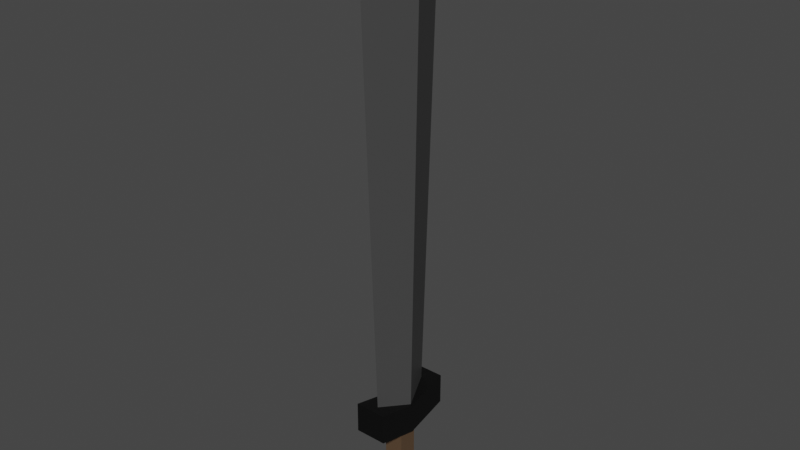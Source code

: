# Source: sword.blend  (saved by Blender 2.93.20; exported with 4.5.12 LTS)
import bpy
from mathutils import Matrix  # noqa: F401  (used for matrix-valued properties, if any)

bpy.ops.wm.read_factory_settings(use_empty=True)
scene = bpy.context.scene
scene.name = 'Scene'

# ---- collections
col_collection = bpy.data.collections.new('Collection'); scene.collection.children.link(col_collection)

# ---- materials (node trees are filled in below, after node groups)
mat_material_001 = bpy.data.materials.new('Material.001')
mat_material_001.use_transparent_shadow = False
mat_material_002 = bpy.data.materials.new('Material.002')
mat_material_002.use_transparent_shadow = False
mat_material = bpy.data.materials.new('Material')
mat_material.alpha_threshold = 0.0
mat_material.use_transparent_shadow = False
mat_material.line_color = (0.0, 0.0, 0.0, 1.0)

# ---- material node trees
mat_material_001.use_nodes = True; mat_material_001.node_tree.nodes.clear()
_N = mat_material_001.node_tree.nodes; _L = mat_material_001.node_tree.links
n0 = _N.new('ShaderNodeBsdfPrincipled'); n0.name = 'Principled BSDF'; n0.location = (10, 300)
n0.distribution = 'GGX'
n0.subsurface_method = 'BURLEY'
n0.inputs[0].default_value = (0.05963, 0.05963, 0.05963, 1.0)
n0.inputs[3].default_value = 1.45
n0.inputs[27].default_value = (0.0, 0.0, 0.0, 1.0)
n0.inputs[28].default_value = 1.0
n1 = _N.new('ShaderNodeOutputMaterial'); n1.name = 'Material Output'; n1.location = (300, 300)
_L.new(n0.outputs[0], n1.inputs[0])
n1.is_active_output = True
mat_material_002.use_nodes = True; mat_material_002.node_tree.nodes.clear()
_N = mat_material_002.node_tree.nodes; _L = mat_material_002.node_tree.links
n0 = _N.new('ShaderNodeBsdfPrincipled'); n0.name = 'Principled BSDF'; n0.location = (10, 300)
n0.distribution = 'GGX'
n0.subsurface_method = 'BURLEY'
n0.inputs[0].default_value = (0.0, 0.0, 0.0, 1.0)
n0.inputs[3].default_value = 1.45
n0.inputs[27].default_value = (0.0, 0.0, 0.0, 1.0)
n0.inputs[28].default_value = 1.0
n1 = _N.new('ShaderNodeOutputMaterial'); n1.name = 'Material Output'; n1.location = (300, 300)
_L.new(n0.outputs[0], n1.inputs[0])
n1.is_active_output = True
mat_material.use_nodes = True; mat_material.node_tree.nodes.clear()
_N = mat_material.node_tree.nodes; _L = mat_material.node_tree.links
n0 = _N.new('ShaderNodeOutputMaterial'); n0.name = 'Material Output'; n0.location = (300, 300)
n1 = _N.new('ShaderNodeBsdfPrincipled'); n1.name = 'Principled BSDF'; n1.location = (10, 300)
n1.distribution = 'GGX'
n1.subsurface_method = 'BURLEY'
n1.inputs[0].default_value = (0.1027, 0.06213, 0.03466, 1.0)
n1.inputs[2].default_value = 0.4
n1.inputs[3].default_value = 1.45
n1.inputs[27].default_value = (0.0, 0.0, 0.0, 1.0)
n1.inputs[28].default_value = 1.0
_L.new(n1.outputs[0], n0.inputs[0])
n0.is_active_output = True

# ---- world
world_world = bpy.data.worlds.new('World'); scene.world = world_world
world_world.use_nodes = True; world_world.node_tree.nodes.clear()
_N = world_world.node_tree.nodes; _L = world_world.node_tree.links
n0 = _N.new('ShaderNodeOutputWorld'); n0.name = 'World Output'; n0.location = (300, 300)
n1 = _N.new('ShaderNodeBackground'); n1.name = 'Background'; n1.location = (10, 300)
n1.inputs[0].default_value = (0.05088, 0.05088, 0.05088, 1.0)
_L.new(n1.outputs[0], n0.inputs[0])
n0.is_active_output = True
world_world.color = (0.05088, 0.05088, 0.05088)
world_world.use_sun_shadow = False
world_world.sun_shadow_jitter_overblur = 0.0

# ---- meshes
me_cube = bpy.data.meshes.new('Cube')
me_cube.from_pydata([(7.708, 0.2922, 0.2922), (7.708, 0.7027, -0.7027), (7.708, -0.7027, 0.7027), (7.708, -0.2922, -0.2922), (-1.0, 0.1951, 0.1951), (-1.0, 0.4693, -0.4693), (-1.0, -0.4693, 0.4693), (-1.0, -0.1951, -0.1951), (9.433, 0.0, 0.0)], [], [(0, 4, 6, 2), (3, 2, 6, 7), (7, 6, 4, 5), (5, 1, 3, 7), (0, 2, 8), (5, 4, 0, 1), (2, 3, 8), (1, 0, 8), (3, 1, 8)])
_uv = me_cube.uv_layers.new(name='UVMap')
_uv.uv.foreach_set('vector', [0.625, 0.5, 0.875, 0.5, 0.875, 0.75, 0.625, 0.75, 0.375, 0.75, 0.625, 0.75, 0.625, 1.0, 0.375, 1.0, 0.375, 0.0, 0.625, 0.0, 0.625, 0.25, 0.375, 0.25, 0.125, 0.5, 0.375, 0.5, 0.375, 0.75, 0.125, 0.75, 0.625, 0.5, 0.625, 0.75, 0.625, 0.5, 0.375, 0.25, 0.625, 0.25, 0.625, 0.5, 0.375, 0.5, 0.625, 0.75, 0.375, 0.75, 0.625, 0.75, 0.375, 0.5, 0.625, 0.5, 0.375, 0.5, 0.375, 0.75, 0.375, 0.5, 0.375, 0.75])
me_cube.materials.append(mat_material_001)
me_cube.use_remesh_preserve_volume = False
me_cube.use_remesh_preserve_attributes = False
me_cube.use_mirror_vertex_groups = False
me_cube.update()
me_cube_001 = bpy.data.meshes.new('Cube.001')
me_cube_001.from_pydata([(-0.3213, -0.9047, -0.3292), (-0.3213, -0.9047, 0.3292), (-0.3213, 0.9047, -0.3292), (-0.3213, 0.9047, 0.3292), (0.3213, -0.9047, -0.3292), (0.3213, -0.9047, 0.3292), (0.3213, 0.9047, -0.3292), (0.3213, 0.9047, 0.3292), (-0.556, 0.0, -0.3292), (-0.556, 0.0, 0.3292), (0.08659, 0.0, -0.3292), (0.08659, 0.0, 0.3292)], [], [(8, 9, 3, 2), (2, 3, 7, 6), (10, 11, 5, 4), (4, 5, 1, 0), (8, 10, 4, 0), (11, 9, 1, 5), (7, 3, 9, 11), (2, 6, 10, 8), (6, 7, 11, 10), (0, 1, 9, 8)])
_uv = me_cube_001.uv_layers.new(name='UVMap')
_uv.uv.foreach_set('vector', [0.375, 0.125, 0.625, 0.125, 0.625, 0.25, 0.375, 0.25, 0.375, 0.25, 0.625, 0.25, 0.625, 0.5, 0.375, 0.5, 0.375, 0.625, 0.625, 0.625, 0.625, 0.75, 0.375, 0.75, 0.375, 0.75, 0.625, 0.75, 0.625, 1.0, 0.375, 1.0, 0.125, 0.625, 0.375, 0.625, 0.375, 0.75, 0.125, 0.75, 0.625, 0.625, 0.875, 0.625, 0.875, 0.75, 0.625, 0.75, 0.625, 0.5, 0.875, 0.5, 0.875, 0.625, 0.625, 0.625, 0.125, 0.5, 0.375, 0.5, 0.375, 0.625, 0.125, 0.625, 0.375, 0.5, 0.625, 0.5, 0.625, 0.625, 0.375, 0.625, 0.375, 0.0, 0.625, 0.0, 0.625, 0.125, 0.375, 0.125])
me_cube_001.materials.append(mat_material_002)
me_cube_001.use_remesh_fix_poles = True
me_cube_001.use_remesh_preserve_attributes = False
me_cube_001.update()
me_cube_002 = bpy.data.meshes.new('Cube.002')
me_cube_002.from_pydata([(-7.968, -1.497, -1.497), (-7.968, -1.497, 1.497), (-7.968, 1.497, -1.497), (-7.968, 1.497, 1.497), (1.794, -1.0, -1.0), (1.794, -1.0, 1.0), (1.794, 1.0, -1.0), (1.794, 1.0, 1.0), (-7.134, 1.169, -1.169), (-7.134, 1.169, 1.169), (-7.134, -1.169, -1.169), (-7.134, -1.169, 1.169), (-6.907, 1.0, 1.0), (-6.907, -1.0, -1.0), (-6.907, 1.0, -1.0), (-6.907, -1.0, 1.0)], [], [(0, 1, 3, 2), (14, 12, 7, 6), (6, 7, 5, 4), (10, 11, 1, 0), (14, 6, 4, 13), (9, 3, 1, 11), (12, 9, 11, 15), (2, 8, 10, 0), (13, 15, 11, 10), (2, 3, 9, 8), (4, 5, 15, 13), (7, 12, 15, 5), (8, 14, 13, 10), (8, 9, 12, 14)])
_uv = me_cube_002.uv_layers.new(name='UVMap')
_uv.uv.foreach_set('vector', [0.375, 0.0, 0.625, 0.0, 0.625, 0.25, 0.375, 0.25, 0.375, 0.2897, 0.625, 0.2897, 0.625, 0.5, 0.375, 0.5, 0.375, 0.5, 0.625, 0.5, 0.625, 0.75, 0.375, 0.75, 0.375, 0.9717, 0.625, 0.9717, 0.625, 1.0, 0.375, 1.0, 0.1647, 0.5, 0.375, 0.5, 0.375, 0.75, 0.1647, 0.75, 0.8467, 0.5, 0.875, 0.5, 0.875, 0.75, 0.8467, 0.75, 0.8353, 0.5, 0.8467, 0.5, 0.8467, 0.75, 0.8353, 0.75, 0.125, 0.5, 0.1533, 0.5, 0.1533, 0.75, 0.125, 0.75, 0.375, 0.9603, 0.625, 0.9603, 0.625, 0.9717, 0.375, 0.9717, 0.375, 0.25, 0.625, 0.25, 0.625, 0.2783, 0.375, 0.2783, 0.375, 0.75, 0.625, 0.75, 0.625, 0.9603, 0.375, 0.9603, 0.625, 0.5, 0.8353, 0.5, 0.8353, 0.75, 0.625, 0.75, 0.1533, 0.5, 0.1647, 0.5, 0.1647, 0.75, 0.1533, 0.75, 0.375, 0.2783, 0.625, 0.2783, 0.625, 0.2897, 0.375, 0.2897])
me_cube_002.materials.append(mat_material)
me_cube_002.use_remesh_fix_poles = True
me_cube_002.use_remesh_preserve_attributes = False
me_cube_002.update()

# ---- objects
ob_cube = bpy.data.objects.new('Cube', me_cube)
ob_cube_001 = bpy.data.objects.new('Cube.001', me_cube_001)
ob_cube_002 = bpy.data.objects.new('Cube.002', me_cube_002)

# ---- transforms, parenting, visibility, modifiers, constraints
ob_cube.location = (0.01958, 0.0, 2.833)
ob_cube.rotation_euler = (0.7854, -1.571, 0.0)
ob_cube.lock_rotations_4d = False
ob_cube.empty_display_type = 'ARROWS'
ob_cube.lineart.crease_threshold = 0.0
ob_cube_001.location = (0.01958, 0.0, 2.075)
ob_cube_001.rotation_euler = (-0.0, -1.571, 0.0)
ob_cube_002.location = (0.01958, 0.0, 1.54)
ob_cube_002.rotation_euler = (-0.0, -1.571, 0.0)
ob_cube_002.scale = (0.2036, 0.2036, 0.2036)

# ---- collection membership
col_collection.objects.link(ob_cube)
col_collection.objects.link(ob_cube_001)
col_collection.objects.link(ob_cube_002)

# ---- scene / render settings (as saved in the file)
scene.frame_start = 1; scene.frame_end = 250; scene.frame_set(1)
scene.render.engine = 'BLENDER_EEVEE_NEXT'
scene.cycles.use_denoising = False
scene.cycles.samples = 128
scene.cycles.sampling_pattern = 'TABULATED_SOBOL'
scene.cycles.use_adaptive_sampling = False
scene.cycles.use_light_tree = False
scene.view_settings.view_transform = 'Filmic'
bpy.context.view_layer.update()

# ---- added for rendering (the .blend has no active camera and no usable light): camera, sun
cam_auto = bpy.data.cameras.new('AutoCamera')
cam_auto.lens = 50.0
cam_auto.sensor_width = 36.0
cam_auto.clip_end = 1000.0
ob_auto_camera = bpy.data.objects.new('AutoCamera', cam_auto)
scene.collection.objects.link(ob_auto_camera)
ob_auto_camera.location = (11.7368, -14.0607, 15.4655)
ob_auto_camera.rotation_euler = (1.09748, -7.21219e-08, 0.694738)
scene.camera = ob_auto_camera
light_auto_sun = bpy.data.lights.new('AutoSun', 'SUN')
light_auto_sun.energy = 3.0
light_auto_sun.angle = 0.0523599
ob_auto_sun = bpy.data.objects.new('AutoSun', light_auto_sun)
scene.collection.objects.link(ob_auto_sun)
ob_auto_sun.rotation_euler = (0.872665, 0.174533, 0.523599)
bpy.context.view_layer.update()
